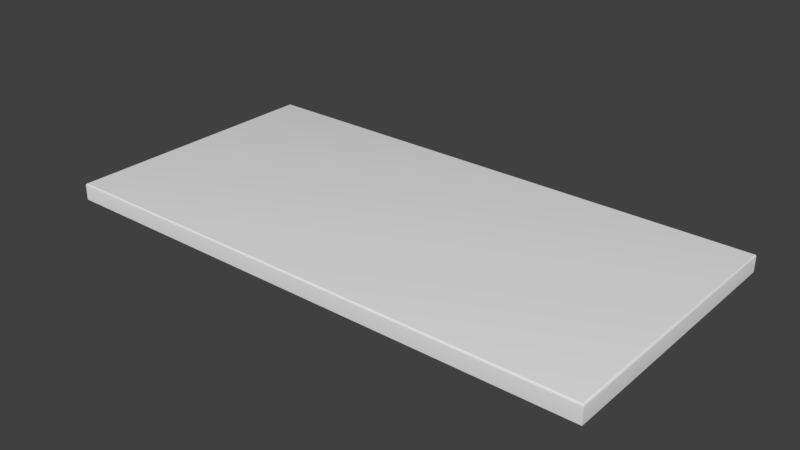 # Source: table.blend  (saved by Blender 2.79.0; exported with 4.5.12 LTS)
import bpy
from mathutils import Matrix  # noqa: F401  (used for matrix-valued properties, if any)

bpy.ops.wm.read_factory_settings(use_empty=True)
scene = bpy.context.scene
scene.name = 'Scene'

# ---- collections
col_collection_1 = bpy.data.collections.new('Collection 1'); scene.collection.children.link(col_collection_1)

# ---- materials (node trees are filled in below, after node groups)
mat_material = bpy.data.materials.new('Material')
mat_material.alpha_threshold = 0.0
mat_material.use_transparent_shadow = False
mat_material.roughness = 0.5
mat_material.line_color = (0.0, 0.0, 0.0, 1.0)

# ---- material node trees

# ---- world
world_world = bpy.data.worlds.new('World'); scene.world = world_world
world_world.color = (0.05088, 0.05088, 0.05088)
world_world.use_sun_shadow = False
world_world.sun_shadow_jitter_overblur = 0.0
world_world.cycles.sampling_method = 'MANUAL'

# ---- meshes
me_table = bpy.data.meshes.new('Table')
me_table.from_pydata([(16.0, 8.0, -1.0), (16.0, -8.0, -1.0), (-16.0, -8.0, -1.0), (-16.0, 8.0, -1.0), (15.88, 7.876, 0.0), (16.0, 8.0, -0.124), (15.92, 7.923, -0.009436), (15.96, 7.964, -0.03631), (15.99, 7.991, -0.07653), (15.88, -7.876, 0.0), (16.0, -8.0, -0.124), (15.92, -7.923, -0.009436), (15.96, -7.964, -0.03631), (15.99, -7.991, -0.07653), (-15.88, -7.876, 0.0), (-16.0, -8.0, -0.124), (-15.92, -7.923, -0.009436), (-15.96, -7.964, -0.03631), (-15.99, -7.991, -0.07653), (-15.88, 7.876, 0.0), (-16.0, 8.0, -0.124), (-15.92, 7.923, -0.009436), (-15.96, 7.964, -0.03631), (-15.99, 7.991, -0.07653)], [], [(0, 1, 2, 3), (1, 10, 15, 2), (4, 19, 14, 9), (2, 15, 20, 3), (0, 5, 10, 1), (4, 9, 11, 6), (6, 11, 12, 7), (7, 12, 13, 8), (8, 13, 10, 5), (5, 20, 23, 8), (8, 23, 22, 7), (7, 22, 21, 6), (6, 21, 19, 4), (9, 14, 16, 11), (11, 16, 17, 12), (12, 17, 18, 13), (13, 18, 15, 10), (14, 19, 21, 16), (16, 21, 22, 17), (17, 22, 23, 18), (18, 23, 20, 15), (5, 0, 3, 20)])
me_table.polygons.foreach_set('use_smooth', [True] * 22)
me_table.materials.append(mat_material)
me_table.use_remesh_preserve_volume = False
me_table.use_remesh_preserve_attributes = False
me_table.use_mirror_vertex_groups = False
me_table.update()

# ---- objects
ob_table = bpy.data.objects.new('Table', me_table)

# ---- transforms, parenting, visibility, modifiers, constraints
ob_table.location = (0.0, 0.0, 0.0)
ob_table.lock_rotations_4d = False
ob_table.empty_display_type = 'ARROWS'
ob_table.lineart.crease_threshold = 0.0
_m = ob_table.modifiers.new('EdgeSplit', 'EDGE_SPLIT')
_m.use_edge_sharp = False

# ---- collection membership
col_collection_1.objects.link(ob_table)

# ---- scene / render settings (as saved in the file)
scene.frame_start = 1; scene.frame_end = 250; scene.frame_set(1)
scene.render.engine = 'BLENDER_EEVEE_NEXT'
scene.render.resolution_percentage = 50
scene.render.dither_intensity = 0.0
scene.cycles.use_denoising = False
scene.cycles.samples = 128
scene.cycles.sampling_pattern = 'TABULATED_SOBOL'
scene.cycles.use_adaptive_sampling = False
scene.cycles.use_light_tree = False
scene.cycles.blur_glossy = 0.0
scene.cycles.sample_clamp_indirect = 0.0
scene.view_settings.view_transform = 'Standard'
bpy.context.view_layer.update()

# ---- added for rendering (the .blend has no active camera and no usable light): camera, sun
cam_auto = bpy.data.cameras.new('AutoCamera')
cam_auto.lens = 50.0
cam_auto.sensor_width = 36.0
cam_auto.clip_end = 1000.0
ob_auto_camera = bpy.data.objects.new('AutoCamera', cam_auto)
scene.collection.objects.link(ob_auto_camera)
ob_auto_camera.location = (33.1148, -39.7377, 25.9918)
ob_auto_camera.rotation_euler = (1.09748, -7.21219e-08, 0.694738)
scene.camera = ob_auto_camera
light_auto_sun = bpy.data.lights.new('AutoSun', 'SUN')
light_auto_sun.energy = 3.0
light_auto_sun.angle = 0.0523599
ob_auto_sun = bpy.data.objects.new('AutoSun', light_auto_sun)
scene.collection.objects.link(ob_auto_sun)
ob_auto_sun.rotation_euler = (0.872665, 0.174533, 0.523599)
bpy.context.view_layer.update()
